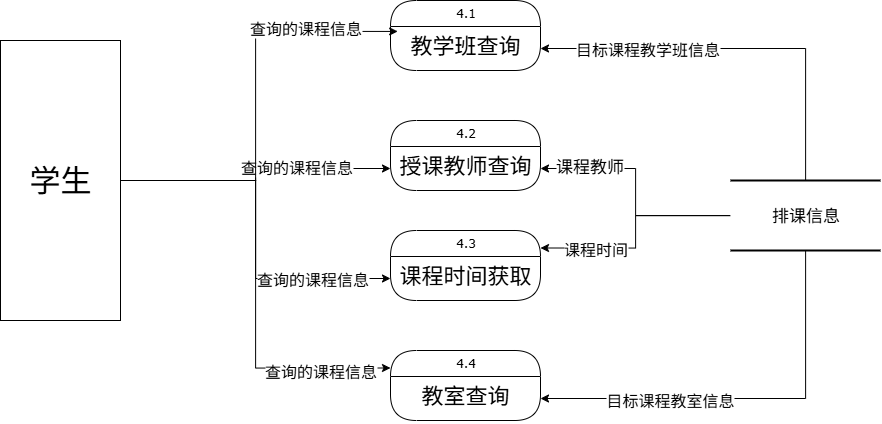

The diagram above was exported from draw.io. Its source (the exported page's mxGraphModel, read from the mxfile embedded in the PNG):
<mxGraphModel dx="2696" dy="1622" grid="1" gridSize="10" guides="1" tooltips="1" connect="1" arrows="1" fold="1" page="1" pageScale="1" pageWidth="9654" pageHeight="9169" background="none" math="0" shadow="0">
  <root>
    <mxCell id="0" />
    <mxCell id="1" parent="0" />
    <mxCell id="21ea969265ad0168-31" style="edgeStyle=none;html=1;labelBackgroundColor=none;startFill=0;startSize=8;endFill=1;endSize=8;fontFamily=Verdana;fontSize=12;" parent="1" edge="1">
      <mxGeometry relative="1" as="geometry">
        <mxPoint x="240" y="570" as="sourcePoint" />
      </mxGeometry>
    </mxCell>
    <mxCell id="21ea969265ad0168-38" style="edgeStyle=orthogonalEdgeStyle;html=1;labelBackgroundColor=none;startFill=0;startSize=8;endFill=1;endSize=8;fontFamily=Verdana;fontSize=12;" parent="1" edge="1">
      <mxGeometry relative="1" as="geometry">
        <mxPoint x="640" y="204" as="sourcePoint" />
      </mxGeometry>
    </mxCell>
    <mxCell id="21ea969265ad0168-41" style="edgeStyle=orthogonalEdgeStyle;html=1;exitX=1;exitY=0.5;entryX=0;entryY=0.5;labelBackgroundColor=none;startFill=0;startSize=8;endFill=1;endSize=8;fontFamily=Verdana;fontSize=12;" parent="1" edge="1">
      <mxGeometry relative="1" as="geometry">
        <mxPoint x="560" y="305" as="targetPoint" />
      </mxGeometry>
    </mxCell>
    <mxCell id="dTb1SHhiUnJYAAX5OOSO-14" style="edgeStyle=orthogonalEdgeStyle;rounded=0;orthogonalLoop=1;jettySize=auto;html=1;entryX=0;entryY=0.5;entryDx=0;entryDy=0;" edge="1" parent="1" source="dTb1SHhiUnJYAAX5OOSO-1" target="dTb1SHhiUnJYAAX5OOSO-6">
      <mxGeometry relative="1" as="geometry" />
    </mxCell>
    <mxCell id="dTb1SHhiUnJYAAX5OOSO-33" value="&lt;span style=&quot;font-size: 16px;&quot;&gt;查询的课程信息&lt;/span&gt;" style="edgeLabel;html=1;align=center;verticalAlign=middle;resizable=0;points=[];" vertex="1" connectable="0" parent="dTb1SHhiUnJYAAX5OOSO-14">
      <mxGeometry x="0.3245" y="2" relative="1" as="geometry">
        <mxPoint as="offset" />
      </mxGeometry>
    </mxCell>
    <mxCell id="dTb1SHhiUnJYAAX5OOSO-15" style="edgeStyle=orthogonalEdgeStyle;rounded=0;orthogonalLoop=1;jettySize=auto;html=1;" edge="1" parent="1" source="dTb1SHhiUnJYAAX5OOSO-1" target="dTb1SHhiUnJYAAX5OOSO-9">
      <mxGeometry relative="1" as="geometry" />
    </mxCell>
    <mxCell id="dTb1SHhiUnJYAAX5OOSO-32" value="&lt;font style=&quot;font-size: 16px;&quot;&gt;查询的课程信息&lt;/font&gt;" style="edgeLabel;html=1;align=center;verticalAlign=middle;resizable=0;points=[];" vertex="1" connectable="0" parent="dTb1SHhiUnJYAAX5OOSO-15">
      <mxGeometry x="0.5739" relative="1" as="geometry">
        <mxPoint as="offset" />
      </mxGeometry>
    </mxCell>
    <mxCell id="dTb1SHhiUnJYAAX5OOSO-16" style="edgeStyle=orthogonalEdgeStyle;rounded=0;orthogonalLoop=1;jettySize=auto;html=1;entryX=0;entryY=0.25;entryDx=0;entryDy=0;" edge="1" parent="1" source="dTb1SHhiUnJYAAX5OOSO-1" target="dTb1SHhiUnJYAAX5OOSO-10">
      <mxGeometry relative="1" as="geometry" />
    </mxCell>
    <mxCell id="dTb1SHhiUnJYAAX5OOSO-31" value="&lt;font style=&quot;font-size: 16px;&quot;&gt;查询的课程信息&lt;/font&gt;" style="edgeLabel;html=1;align=center;verticalAlign=middle;resizable=0;points=[];" vertex="1" connectable="0" parent="dTb1SHhiUnJYAAX5OOSO-16">
      <mxGeometry x="0.6941" y="-2" relative="1" as="geometry">
        <mxPoint as="offset" />
      </mxGeometry>
    </mxCell>
    <mxCell id="dTb1SHhiUnJYAAX5OOSO-1" value="&lt;font style=&quot;font-size: 31px;&quot;&gt;学生&lt;/font&gt;" style="rounded=0;whiteSpace=wrap;html=1;" vertex="1" parent="1">
      <mxGeometry x="570" y="1520" width="120" height="280" as="geometry" />
    </mxCell>
    <mxCell id="dTb1SHhiUnJYAAX5OOSO-3" value="4.1" style="swimlane;html=1;fontStyle=0;childLayout=stackLayout;horizontal=1;startSize=26;horizontalStack=0;resizeParent=1;resizeLast=0;collapsible=1;marginBottom=0;swimlaneFillColor=#ffffff;align=center;rounded=1;shadow=0;comic=0;labelBackgroundColor=none;strokeWidth=1;fontFamily=Verdana;fontSize=12;arcSize=40;" vertex="1" parent="1">
      <mxGeometry x="960" y="1480" width="150" height="70" as="geometry" />
    </mxCell>
    <mxCell id="dTb1SHhiUnJYAAX5OOSO-4" value="&lt;span style=&quot;font-size: 22px;&quot;&gt;教学班查询&lt;/span&gt;" style="text;html=1;strokeColor=none;fillColor=none;spacingLeft=4;spacingRight=4;whiteSpace=wrap;overflow=hidden;rotatable=0;points=[[0,0.5],[1,0.5]];portConstraint=eastwest;align=center;" vertex="1" parent="dTb1SHhiUnJYAAX5OOSO-3">
      <mxGeometry y="26" width="150" height="44" as="geometry" />
    </mxCell>
    <mxCell id="dTb1SHhiUnJYAAX5OOSO-5" value="4.2" style="swimlane;html=1;fontStyle=0;childLayout=stackLayout;horizontal=1;startSize=26;horizontalStack=0;resizeParent=1;resizeLast=0;collapsible=1;marginBottom=0;swimlaneFillColor=#ffffff;align=center;rounded=1;shadow=0;comic=0;labelBackgroundColor=none;strokeWidth=1;fontFamily=Verdana;fontSize=12;arcSize=40;" vertex="1" parent="1">
      <mxGeometry x="960" y="1600" width="150" height="70" as="geometry" />
    </mxCell>
    <mxCell id="dTb1SHhiUnJYAAX5OOSO-6" value="&lt;span style=&quot;font-size: 22px;&quot;&gt;授课教师查询&lt;/span&gt;" style="text;html=1;strokeColor=none;fillColor=none;spacingLeft=4;spacingRight=4;whiteSpace=wrap;overflow=hidden;rotatable=0;points=[[0,0.5],[1,0.5]];portConstraint=eastwest;align=center;" vertex="1" parent="dTb1SHhiUnJYAAX5OOSO-5">
      <mxGeometry y="26" width="150" height="44" as="geometry" />
    </mxCell>
    <mxCell id="dTb1SHhiUnJYAAX5OOSO-8" value="4.3" style="swimlane;html=1;fontStyle=0;childLayout=stackLayout;horizontal=1;startSize=26;horizontalStack=0;resizeParent=1;resizeLast=0;collapsible=1;marginBottom=0;swimlaneFillColor=#ffffff;align=center;rounded=1;shadow=0;comic=0;labelBackgroundColor=none;strokeWidth=1;fontFamily=Verdana;fontSize=12;arcSize=40;" vertex="1" parent="1">
      <mxGeometry x="960" y="1710" width="150" height="70" as="geometry" />
    </mxCell>
    <mxCell id="dTb1SHhiUnJYAAX5OOSO-9" value="&lt;span style=&quot;font-size: 22px;&quot;&gt;课程时间获取&lt;/span&gt;&lt;span style=&quot;color: rgba(0, 0, 0, 0); font-family: monospace; font-size: 0px; text-align: start; text-wrap-mode: nowrap;&quot;&gt;%3CmxGraphModel%3E%3Croot%3E%3CmxCell%20id%3D%220%22%2F%3E%3CmxCell%20id%3D%221%22%20parent%3D%220%22%2F%3E%3CmxCell%20id%3D%222%22%20value%3D%224%22%20style%3D%22swimlane%3Bhtml%3D1%3BfontStyle%3D0%3BchildLayout%3DstackLayout%3Bhorizontal%3D1%3BstartSize%3D26%3BhorizontalStack%3D0%3BresizeParent%3D1%3BresizeLast%3D0%3Bcollapsible%3D1%3BmarginBottom%3D0%3BswimlaneFillColor%3D%23ffffff%3Balign%3Dcenter%3Brounded%3D1%3Bshadow%3D0%3Bcomic%3D0%3BlabelBackgroundColor%3Dnone%3BstrokeWidth%3D1%3BfontFamily%3DVerdana%3BfontSize%3D12%3BarcSize%3D40%3B%22%20vertex%3D%221%22%20parent%3D%221%22%3E%3CmxGeometry%20x%3D%221360%22%20y%3D%22540%22%20width%3D%22150%22%20height%3D%2270%22%20as%3D%22geometry%22%2F%3E%3C%2FmxCell%3E%3CmxCell%20id%3D%223%22%20value%3D%22%26lt%3Bfont%20style%3D%26quot%3Bfont-size%3A%2022px%3B%26quot%3B%26gt%3B%E8%AF%BE%E8%A1%A8%E6%9F%A5%E8%AF%A2%E7%AE%A1%E7%90%86%26lt%3B%2Ffont%26gt%3B%22%20style%3D%22text%3Bhtml%3D1%3BstrokeColor%3Dnone%3BfillColor%3Dnone%3BspacingLeft%3D4%3BspacingRight%3D4%3BwhiteSpace%3Dwrap%3Boverflow%3Dhidden%3Brotatable%3D0%3Bpoints%3D%5B%5B0%2C0.5%5D%2C%5B1%2C0.5%5D%5D%3BportConstraint%3Deastwest%3Balign%3Dcenter%3B%22%20vertex%3D%221%22%20parent%3D%222%22%3E%3CmxGeometry%20y%3D%2226%22%20width%3D%22150%22%20height%3D%2244%22%20as%3D%22geometry%22%2F%3E%3C%2FmxCell%3E%3C%2Froot%3E%3C%2FmxGraphModel%3E&lt;/span&gt;" style="text;html=1;strokeColor=none;fillColor=none;spacingLeft=4;spacingRight=4;whiteSpace=wrap;overflow=hidden;rotatable=0;points=[[0,0.5],[1,0.5]];portConstraint=eastwest;align=center;" vertex="1" parent="dTb1SHhiUnJYAAX5OOSO-8">
      <mxGeometry y="26" width="150" height="44" as="geometry" />
    </mxCell>
    <mxCell id="dTb1SHhiUnJYAAX5OOSO-10" value="4.4" style="swimlane;html=1;fontStyle=0;childLayout=stackLayout;horizontal=1;startSize=26;horizontalStack=0;resizeParent=1;resizeLast=0;collapsible=1;marginBottom=0;swimlaneFillColor=#ffffff;align=center;rounded=1;shadow=0;comic=0;labelBackgroundColor=none;strokeWidth=1;fontFamily=Verdana;fontSize=12;arcSize=50;" vertex="1" parent="1">
      <mxGeometry x="960" y="1830" width="150" height="70" as="geometry" />
    </mxCell>
    <mxCell id="dTb1SHhiUnJYAAX5OOSO-11" value="&lt;span style=&quot;font-size: 22px;&quot;&gt;教室查询&lt;/span&gt;" style="text;html=1;strokeColor=none;fillColor=none;spacingLeft=4;spacingRight=4;whiteSpace=wrap;overflow=hidden;rotatable=0;points=[[0,0.5],[1,0.5]];portConstraint=eastwest;align=center;" vertex="1" parent="dTb1SHhiUnJYAAX5OOSO-10">
      <mxGeometry y="26" width="150" height="44" as="geometry" />
    </mxCell>
    <mxCell id="dTb1SHhiUnJYAAX5OOSO-21" style="edgeStyle=orthogonalEdgeStyle;rounded=0;orthogonalLoop=1;jettySize=auto;html=1;entryX=1;entryY=0.5;entryDx=0;entryDy=0;" edge="1" parent="1" source="dTb1SHhiUnJYAAX5OOSO-12" target="dTb1SHhiUnJYAAX5OOSO-11">
      <mxGeometry relative="1" as="geometry" />
    </mxCell>
    <mxCell id="dTb1SHhiUnJYAAX5OOSO-27" value="&lt;font style=&quot;font-size: 16px;&quot;&gt;目标课程教室信息&lt;/font&gt;" style="edgeLabel;html=1;align=left;verticalAlign=middle;resizable=0;points=[];" vertex="1" connectable="0" parent="dTb1SHhiUnJYAAX5OOSO-21">
      <mxGeometry x="0.6839" y="1" relative="1" as="geometry">
        <mxPoint as="offset" />
      </mxGeometry>
    </mxCell>
    <mxCell id="dTb1SHhiUnJYAAX5OOSO-24" style="edgeStyle=orthogonalEdgeStyle;rounded=0;orthogonalLoop=1;jettySize=auto;html=1;entryX=1;entryY=0.5;entryDx=0;entryDy=0;" edge="1" parent="1" source="dTb1SHhiUnJYAAX5OOSO-12" target="dTb1SHhiUnJYAAX5OOSO-6">
      <mxGeometry relative="1" as="geometry" />
    </mxCell>
    <mxCell id="dTb1SHhiUnJYAAX5OOSO-29" value="&lt;font style=&quot;font-size: 17px;&quot;&gt;课程教师&lt;/font&gt;" style="edgeLabel;html=1;align=center;verticalAlign=middle;resizable=0;points=[];" vertex="1" connectable="0" parent="dTb1SHhiUnJYAAX5OOSO-24">
      <mxGeometry x="0.5913" y="-2" relative="1" as="geometry">
        <mxPoint as="offset" />
      </mxGeometry>
    </mxCell>
    <mxCell id="dTb1SHhiUnJYAAX5OOSO-25" style="edgeStyle=orthogonalEdgeStyle;rounded=0;orthogonalLoop=1;jettySize=auto;html=1;" edge="1" parent="1" source="dTb1SHhiUnJYAAX5OOSO-12" target="dTb1SHhiUnJYAAX5OOSO-4">
      <mxGeometry relative="1" as="geometry" />
    </mxCell>
    <mxCell id="dTb1SHhiUnJYAAX5OOSO-28" value="&lt;font style=&quot;font-size: 16px;&quot;&gt;目标课程教学班信息&lt;/font&gt;" style="edgeLabel;html=1;align=center;verticalAlign=middle;resizable=0;points=[];" vertex="1" connectable="0" parent="dTb1SHhiUnJYAAX5OOSO-25">
      <mxGeometry x="0.4643" relative="1" as="geometry">
        <mxPoint as="offset" />
      </mxGeometry>
    </mxCell>
    <mxCell id="dTb1SHhiUnJYAAX5OOSO-26" style="edgeStyle=orthogonalEdgeStyle;rounded=0;orthogonalLoop=1;jettySize=auto;html=1;entryX=1;entryY=0.25;entryDx=0;entryDy=0;" edge="1" parent="1" source="dTb1SHhiUnJYAAX5OOSO-12" target="dTb1SHhiUnJYAAX5OOSO-8">
      <mxGeometry relative="1" as="geometry" />
    </mxCell>
    <mxCell id="dTb1SHhiUnJYAAX5OOSO-30" value="&lt;font style=&quot;font-size: 16px;&quot;&gt;课程时间&lt;/font&gt;" style="edgeLabel;html=1;align=center;verticalAlign=middle;resizable=0;points=[];" vertex="1" connectable="0" parent="dTb1SHhiUnJYAAX5OOSO-26">
      <mxGeometry x="0.5171" relative="1" as="geometry">
        <mxPoint as="offset" />
      </mxGeometry>
    </mxCell>
    <mxCell id="dTb1SHhiUnJYAAX5OOSO-12" value="&lt;span style=&quot;font-size: 17px;&quot;&gt;排课信息&lt;/span&gt;" style="html=1;rounded=0;shadow=0;comic=0;labelBackgroundColor=none;strokeWidth=2;fontFamily=Verdana;fontSize=12;align=center;shape=mxgraph.ios7ui.horLines;" vertex="1" parent="1">
      <mxGeometry x="1300" y="1660" width="150" height="70" as="geometry" />
    </mxCell>
    <mxCell id="dTb1SHhiUnJYAAX5OOSO-13" style="edgeStyle=orthogonalEdgeStyle;rounded=0;orthogonalLoop=1;jettySize=auto;html=1;entryX=0.048;entryY=0.112;entryDx=0;entryDy=0;entryPerimeter=0;" edge="1" parent="1" source="dTb1SHhiUnJYAAX5OOSO-1" target="dTb1SHhiUnJYAAX5OOSO-4">
      <mxGeometry relative="1" as="geometry" />
    </mxCell>
    <mxCell id="dTb1SHhiUnJYAAX5OOSO-34" value="&lt;span style=&quot;font-size: 16px;&quot;&gt;查询的课程信息&lt;/span&gt;" style="edgeLabel;html=1;align=center;verticalAlign=middle;resizable=0;points=[];" vertex="1" connectable="0" parent="dTb1SHhiUnJYAAX5OOSO-13">
      <mxGeometry x="0.5588" y="4" relative="1" as="geometry">
        <mxPoint as="offset" />
      </mxGeometry>
    </mxCell>
  </root>
</mxGraphModel>